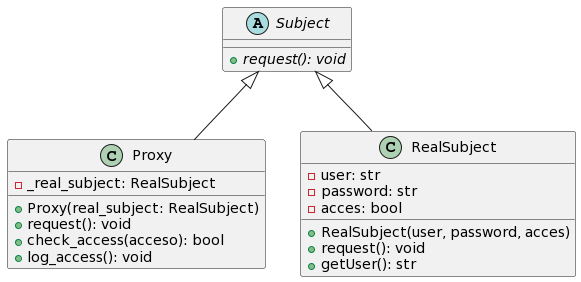

The diagram above was rendered by PlantUML. Its source (embedded in the PNG):
@startuml
abstract class Subject {
    {abstract} +request(): void
}

class Proxy {
    -_real_subject: RealSubject
    +Proxy(real_subject: RealSubject)
    +request(): void
    +check_access(acceso): bool
    +log_access(): void
}

class RealSubject {
    -user: str
    -password: str
    -acces: bool
    +RealSubject(user, password, acces)
    +request(): void
    +getUser(): str
}

Subject <|-- Proxy
Subject <|-- RealSubject
@enduml